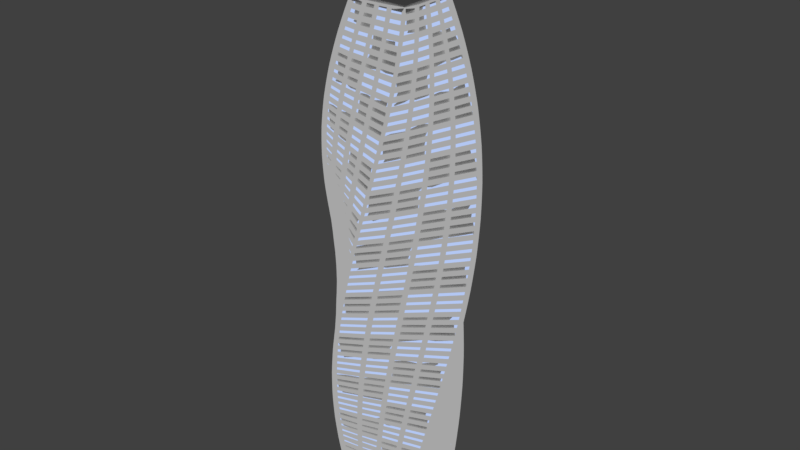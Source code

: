 # Source: Skyscraper2.blend  (saved by Blender 2.79.0; exported with 4.5.12 LTS)
import bpy
from mathutils import Matrix  # noqa: F401  (used for matrix-valued properties, if any)

bpy.ops.wm.read_factory_settings(use_empty=True)
scene = bpy.context.scene
scene.name = 'Scene'

# ---- collections
col_collection_1 = bpy.data.collections.new('Collection 1'); scene.collection.children.link(col_collection_1)
col_collection_2 = bpy.data.collections.new('Collection 2'); scene.collection.children.link(col_collection_2)
col_collection_2.hide_render = True
col_collection_2.hide_viewport = True
col_collection_3 = bpy.data.collections.new('Collection 3'); scene.collection.children.link(col_collection_3)

# ---- images (referenced by path relative to the original .blend; pixels are not part of the script)
import os
ASSET_DIR = os.environ.get("B2B_ASSET_DIR", "")  # directory of the original .blend (textures are referenced by path, not embedded)
HERE = os.path.dirname(os.path.abspath(__file__))  # packed textures are extracted next to this script under _unpacked/

def load_image(name, relpath, width, height, colorspace="sRGB"):
    """Load a texture the original file referenced (path relative to the .blend, or extracted next to this script)."""
    p = next((c for c in (os.path.join(HERE, relpath), os.path.join(ASSET_DIR, relpath)) if relpath and os.path.exists(c)), "")
    if p:
        img = bpy.data.images.load(p, check_existing=True)
        img.name = name
    else:  # same state as the original file: an image datablock whose file is absent (Cycles renders it pink)
        img = bpy.data.images.new(name, width, height)
        img.source = "FILE"
        img.filepath = "//" + (relpath or name)
    img.colorspace_settings.name = colorspace
    return img
img_skyscraper2_a = load_image('Skyscraper2_a', 'Skyscraper2_a.png', 1024, 1024, 'sRGB')

# ---- materials (node trees are filled in below, after node groups)
mat_glass = bpy.data.materials.new('Glass')
mat_glass.alpha_threshold = 0.0
mat_glass.roughness = 0.5
mat_coating = bpy.data.materials.new('Coating')
mat_coating.alpha_threshold = 0.0
mat_coating.roughness = 0.5
mat_material = bpy.data.materials.new('Material')
mat_material.alpha_threshold = 0.0
mat_material.roughness = 0.5

# ---- material node trees
mat_glass.use_nodes = True; mat_glass.node_tree.nodes.clear()
_N = mat_glass.node_tree.nodes; _L = mat_glass.node_tree.links
n0 = _N.new('ShaderNodeOutputMaterial'); n0.name = 'Material Output'; n0.location = (300, 300)
n1 = _N.new('ShaderNodeEmission'); n1.name = 'Emission.001'; n1.location = (18, 421)
n1.inputs[0].default_value = (0.0, 0.0, 0.0, 1.0)
n2 = _N.new('ShaderNodeEmission'); n2.name = 'Emission'; n2.location = (10, 300)
n2.label = 'Smoothness'
n2.inputs[0].default_value = (0.9, 0.9, 0.9, 1.0)
n3 = _N.new('ShaderNodeEmission'); n3.name = 'Emission.002'; n3.location = (8, 184)
n3.label = 'Albedo'
n3.inputs[0].default_value = (0.4494, 0.5714, 0.9, 1.0)
_L.new(n3.outputs[0], n0.inputs[0])
n0.is_active_output = True
mat_coating.use_nodes = True; mat_coating.node_tree.nodes.clear()
_N = mat_coating.node_tree.nodes; _L = mat_coating.node_tree.links
n0 = _N.new('ShaderNodeOutputMaterial'); n0.name = 'Material Output'; n0.location = (300, 300)
n1 = _N.new('ShaderNodeEmission'); n1.name = 'Emission.001'; n1.location = (11, 443)
n1.label = 'Metal'
n2 = _N.new('ShaderNodeEmission'); n2.name = 'Emission'; n2.location = (10, 300)
n2.label = 'Smoothness'
n2.inputs[0].default_value = (0.485, 0.485, 0.485, 1.0)
n3 = _N.new('ShaderNodeEmission'); n3.name = 'Emission.002'; n3.location = (16, 170)
n3.label = 'Albedo'
n3.inputs[0].default_value = (0.3813, 0.3813, 0.3813, 1.0)
_L.new(n3.outputs[0], n0.inputs[0])
n0.is_active_output = True
mat_material.use_nodes = True; mat_material.node_tree.nodes.clear()
_N = mat_material.node_tree.nodes; _L = mat_material.node_tree.links
n0 = _N.new('ShaderNodeOutputMaterial'); n0.name = 'Material Output'; n0.location = (300, 300)
n1 = _N.new('ShaderNodeBsdfDiffuse'); n1.name = 'Diffuse BSDF'; n1.location = (10, 300)
n2 = _N.new('ShaderNodeTexImage'); n2.name = 'Image Texture'; n2.location = (-190, 355)
n2.width = 140
n2.image = img_skyscraper2_a
n3 = _N.new('ShaderNodeMapping'); n3.name = 'Mapping'; n3.location = (-490, 384)
n4 = _N.new('ShaderNodeTexCoord'); n4.name = 'Texture Coordinate'; n4.location = (-690, 367)
_L.new(n1.outputs[0], n0.inputs[0])
_L.new(n3.outputs[0], n2.inputs[0])
_L.new(n4.outputs[2], n3.inputs[0])
n0.is_active_output = True

# ---- world
world_world = bpy.data.worlds.new('World'); scene.world = world_world
world_world.color = (0.05088, 0.05088, 0.05088)
world_world.use_sun_shadow = False
world_world.sun_shadow_jitter_overblur = 0.0
world_world.cycles.sampling_method = 'MANUAL'

# ---- meshes
me_plane_004 = bpy.data.meshes.new('Plane.004')
me_plane_004.from_pydata([(-1.0, -1.0, 0.0), (1.0, -1.0, 0.0), (-1.0, 1.0, 0.0), (1.0, 1.0, 0.0)], [], [(0, 1, 3, 2)])
me_plane_004.materials.append(mat_glass)
me_plane_004.materials.append(mat_coating)
me_plane_004.use_remesh_preserve_volume = False
me_plane_004.use_remesh_preserve_attributes = False
me_plane_004.use_mirror_vertex_groups = False
me_plane_004.update()
me_plane_000 = bpy.data.meshes.new('Plane.000')
me_plane_000.from_pydata([(-1.0, -1.0, 0.0), (1.0, -1.0, 0.0), (-1.0, 1.0, 0.0), (1.0, 1.0, 0.0)], [], [(0, 1, 3, 2)])
me_plane_000.use_remesh_preserve_volume = False
me_plane_000.use_remesh_preserve_attributes = False
me_plane_000.use_mirror_vertex_groups = False
me_plane_000.update()
me_plane_001 = bpy.data.meshes.new('Plane.001')
me_plane_001.from_pydata([(-1.092, -0.08591, 0.7475), (-1.234, -0.2963, 2.243), (-1.308, -0.5418, 3.738), (-1.301, -0.7975, 5.233), (-1.211, -1.034, 6.728), (-1.042, -1.22, 8.223), (-0.8126, -1.326, 9.718), (-0.5494, -1.326, 11.21), (-0.2888, -1.203, 12.71), (-0.0746, -0.9479, 14.2), (0.08591, -1.092, 0.7475), (0.2963, -1.234, 2.243), (0.5418, -1.308, 3.738), (0.7975, -1.301, 5.233), (1.034, -1.211, 6.728), (1.22, -1.042, 8.223), (1.326, -0.8126, 9.718), (1.326, -0.5494, 11.21), (1.203, -0.2888, 12.71), (0.9479, -0.0746, 14.2), (1.092, 0.08591, 0.7475), (1.234, 0.2963, 2.243), (1.308, 0.5418, 3.738), (1.301, 0.7975, 5.233), (1.211, 1.034, 6.728), (1.042, 1.22, 8.223), (0.8126, 1.326, 9.718), (0.5494, 1.326, 11.21), (0.2888, 1.203, 12.71), (0.0746, 0.9479, 14.2), (-0.08591, 1.092, 0.7475), (-0.2963, 1.234, 2.243), (-0.5418, 1.308, 3.738), (-0.7975, 1.301, 5.233), (-1.034, 1.211, 6.728), (-1.22, 1.042, 8.223), (-1.326, 0.8126, 9.718), (-1.326, 0.5494, 11.21), (-1.203, 0.2888, 12.71), (-0.9479, 0.0746, 14.2), (-1.003, 0.0, 0.0), (0.0, -1.003, 0.0), (1.003, 0.0, 0.0), (0.0, 1.003, 0.0), (-1.006, -1.177, 0.7475), (1.177, -1.006, 0.7475), (-1.177, 1.006, 0.7475), (1.006, 1.177, 0.7475), (-0.9378, -1.53, 2.243), (1.53, -0.9378, 2.243), (-1.53, 0.9378, 2.243), (0.9378, 1.53, 2.243), (-0.7662, -1.85, 3.738), (1.85, -0.7662, 3.738), (-1.85, 0.7662, 3.738), (0.7662, 1.85, 3.738), (-0.5039, -2.099, 5.233), (2.099, -0.5039, 5.233), (-2.099, 0.5039, 5.233), (0.5039, 2.099, 5.233), (-0.1766, -2.245, 6.728), (2.245, -0.1766, 6.728), (-2.245, 0.1766, 6.728), (0.1766, 2.245, 6.728), (0.178, -2.262, 8.223), (2.262, 0.178, 8.223), (-2.262, -0.178, 8.223), (-0.178, 2.262, 8.223), (0.5135, -2.139, 9.718), (2.139, 0.5135, 9.718), (-2.139, -0.5135, 9.718), (-0.5135, 2.139, 9.718), (0.7769, -1.876, 11.21), (1.876, 0.7769, 11.21), (-1.876, -0.7769, 11.21), (-0.7769, 1.876, 11.21), (0.914, -1.492, 12.71), (1.492, 0.914, 12.71), (-1.492, -0.914, 12.71), (-0.914, 1.492, 12.71), (0.8733, -1.022, 14.2), (1.022, 0.8733, 14.2), (-1.022, -0.8733, 14.2), (-0.8733, 1.022, 14.2), (-1.174, -0.1859, 1.495), (-1.285, -0.4174, 2.99), (-1.319, -0.6722, 4.485), (-1.27, -0.9229, 5.98), (-1.139, -1.139, 7.475), (-0.9364, -1.289, 8.97), (-0.6852, -1.345, 10.47), (-0.4174, -1.285, 11.96), (-0.1735, -1.095, 13.46), (2.309e-08, -0.7747, 14.95), (0.1859, -1.174, 1.495), (0.4174, -1.285, 2.99), (0.6722, -1.319, 4.485), (0.9229, -1.27, 5.98), (1.139, -1.139, 7.475), (1.289, -0.9364, 8.97), (1.345, -0.6852, 10.47), (1.285, -0.4174, 11.96), (1.095, -0.1735, 13.46), (0.7747, 2.309e-08, 14.95), (1.174, 0.1859, 1.495), (1.285, 0.4174, 2.99), (1.319, 0.6722, 4.485), (1.27, 0.9229, 5.98), (1.139, 1.139, 7.475), (0.9364, 1.289, 8.97), (0.6852, 1.345, 10.47), (0.4174, 1.285, 11.96), (0.1735, 1.095, 13.46), (-2.309e-08, 0.7747, 14.95), (-0.1859, 1.174, 1.495), (-0.4174, 1.285, 2.99), (-0.6722, 1.319, 4.485), (-0.9229, 1.27, 5.98), (-1.139, 1.139, 7.475), (-1.289, 0.9364, 8.97), (-1.345, 0.6852, 10.47), (-1.285, 0.4174, 11.96), (-1.095, 0.1735, 13.46), (-0.7747, -2.309e-08, 14.95), (-1.003, -1.003, 0.0), (1.003, -1.003, 0.0), (-1.003, 1.003, 0.0), (1.003, 1.003, 0.0), (-0.9881, -1.36, 1.495), (1.36, -0.9881, 1.495), (-1.36, 0.9881, 1.495), (0.9881, 1.36, 1.495), (-0.8671, -1.702, 2.99), (1.702, -0.8671, 2.99), (-1.702, 0.8671, 2.99), (0.8671, 1.702, 2.99), (-0.6471, -1.991, 4.485), (1.991, -0.6471, 4.485), (-1.991, 0.6471, 4.485), (0.6471, 1.991, 4.485), (-0.3474, -2.193, 5.98), (2.193, -0.3474, 5.98), (-2.193, 0.3474, 5.98), (0.3474, 2.193, 5.98), (0.0, -2.278, 7.475), (2.278, 0.0, 7.475), (-2.278, 0.0, 7.475), (0.0, 2.278, 7.475), (0.3524, -2.225, 8.97), (2.225, 0.3524, 8.97), (-2.225, -0.3524, 8.97), (-0.3524, 2.225, 8.97), (0.6596, -2.03, 10.47), (2.03, 0.6596, 10.47), (-2.03, -0.6596, 10.47), (-0.6596, 2.03, 10.47), (0.8673, -1.702, 11.96), (1.702, 0.8673, 11.96), (-1.702, -0.8673, 11.96), (-0.8673, 1.702, 11.96), (0.9217, -1.269, 13.46), (1.269, 0.9217, 13.46), (-1.269, -0.9217, 13.46), (-0.9217, 1.269, 13.46), (0.7747, -0.7747, 14.95), (0.7747, 0.7747, 14.95), (-0.7747, -0.7747, 14.95), (-0.7747, 0.7747, 14.95)], [], [(0, 46, 126, 40), (0, 40, 124, 44), (0, 44, 128, 84), (0, 84, 130, 46), (1, 50, 130, 84), (1, 84, 128, 48), (1, 48, 132, 85), (1, 85, 134, 50), (2, 54, 134, 85), (2, 85, 132, 52), (2, 52, 136, 86), (2, 86, 138, 54), (3, 58, 138, 86), (3, 86, 136, 56), (3, 56, 140, 87), (3, 87, 142, 58), (4, 62, 142, 87), (4, 87, 140, 60), (4, 60, 144, 88), (4, 88, 146, 62), (5, 66, 146, 88), (5, 88, 144, 64), (5, 64, 148, 89), (5, 89, 150, 66), (6, 70, 150, 89), (6, 89, 148, 68), (6, 68, 152, 90), (6, 90, 154, 70), (7, 74, 154, 90), (7, 90, 152, 72), (7, 72, 156, 91), (7, 91, 158, 74), (8, 78, 158, 91), (8, 91, 156, 76), (8, 76, 160, 92), (8, 92, 162, 78), (9, 82, 162, 92), (9, 92, 160, 80), (9, 80, 164, 93), (9, 93, 166, 82), (10, 44, 124, 41), (10, 41, 125, 45), (10, 45, 129, 94), (10, 94, 128, 44), (11, 48, 128, 94), (11, 94, 129, 49), (11, 49, 133, 95), (11, 95, 132, 48), (12, 52, 132, 95), (12, 95, 133, 53), (12, 53, 137, 96), (12, 96, 136, 52), (13, 56, 136, 96), (13, 96, 137, 57), (13, 57, 141, 97), (13, 97, 140, 56), (14, 60, 140, 97), (14, 97, 141, 61), (14, 61, 145, 98), (14, 98, 144, 60), (15, 64, 144, 98), (15, 98, 145, 65), (15, 65, 149, 99), (15, 99, 148, 64), (16, 68, 148, 99), (16, 99, 149, 69), (16, 69, 153, 100), (16, 100, 152, 68), (17, 72, 152, 100), (17, 100, 153, 73), (17, 73, 157, 101), (17, 101, 156, 72), (18, 76, 156, 101), (18, 101, 157, 77), (18, 77, 161, 102), (18, 102, 160, 76), (19, 80, 160, 102), (19, 102, 161, 81), (19, 81, 165, 103), (19, 103, 164, 80), (20, 45, 125, 42), (20, 42, 127, 47), (20, 47, 131, 104), (20, 104, 129, 45), (21, 49, 129, 104), (21, 104, 131, 51), (21, 51, 135, 105), (21, 105, 133, 49), (22, 53, 133, 105), (22, 105, 135, 55), (22, 55, 139, 106), (22, 106, 137, 53), (23, 57, 137, 106), (23, 106, 139, 59), (23, 59, 143, 107), (23, 107, 141, 57), (24, 61, 141, 107), (24, 107, 143, 63), (24, 63, 147, 108), (24, 108, 145, 61), (25, 65, 145, 108), (25, 108, 147, 67), (25, 67, 151, 109), (25, 109, 149, 65), (26, 69, 149, 109), (26, 109, 151, 71), (26, 71, 155, 110), (26, 110, 153, 69), (27, 73, 153, 110), (27, 110, 155, 75), (27, 75, 159, 111), (27, 111, 157, 73), (28, 77, 157, 111), (28, 111, 159, 79), (28, 79, 163, 112), (28, 112, 161, 77), (29, 81, 161, 112), (29, 112, 163, 83), (29, 83, 167, 113), (29, 113, 165, 81), (30, 47, 127, 43), (30, 43, 126, 46), (30, 46, 130, 114), (30, 114, 131, 47), (31, 51, 131, 114), (31, 114, 130, 50), (31, 50, 134, 115), (31, 115, 135, 51), (32, 55, 135, 115), (32, 115, 134, 54), (32, 54, 138, 116), (32, 116, 139, 55), (33, 59, 139, 116), (33, 116, 138, 58), (33, 58, 142, 117), (33, 117, 143, 59), (34, 63, 143, 117), (34, 117, 142, 62), (34, 62, 146, 118), (34, 118, 147, 63), (35, 67, 147, 118), (35, 118, 146, 66), (35, 66, 150, 119), (35, 119, 151, 67), (36, 71, 151, 119), (36, 119, 150, 70), (36, 70, 154, 120), (36, 120, 155, 71), (37, 75, 155, 120), (37, 120, 154, 74), (37, 74, 158, 121), (37, 121, 159, 75), (38, 79, 159, 121), (38, 121, 158, 78), (38, 78, 162, 122), (38, 122, 163, 79), (39, 83, 163, 122), (39, 122, 162, 82), (39, 82, 166, 123), (39, 123, 167, 83)])
_uv = me_plane_001.uv_layers.new(name='UVMap')
_uv.uv.foreach_set('vector', [0.8391, 0.9362, 0.8955, 0.9439, 0.8769, 0.9899, 0.8293, 0.9835, 0.8391, 0.9362, 0.8293, 0.9835, 0.7817, 0.9771, 0.7828, 0.9284, 0.8391, 0.9362, 0.7828, 0.9284, 0.7825, 0.8795, 0.848, 0.8887, 0.8391, 0.9362, 0.848, 0.8887, 0.9135, 0.8979, 0.8955, 0.9439, 0.8552, 0.8409, 0.9294, 0.8515, 0.9135, 0.8979, 0.848, 0.8887, 0.8552, 0.8409, 0.848, 0.8887, 0.7825, 0.8795, 0.781, 0.8303, 0.8552, 0.8409, 0.781, 0.8303, 0.7784, 0.7809, 0.8614, 0.793, 0.8552, 0.8409, 0.8614, 0.793, 0.9444, 0.805, 0.9294, 0.8515, 0.866, 0.7448, 0.9567, 0.7581, 0.9444, 0.805, 0.8614, 0.793, 0.866, 0.7448, 0.8614, 0.793, 0.7784, 0.7809, 0.7753, 0.7314, 0.866, 0.7448, 0.7753, 0.7314, 0.7715, 0.6818, 0.8696, 0.6964, 0.866, 0.7448, 0.8696, 0.6964, 0.9677, 0.711, 0.9567, 0.7581, 0.872, 0.6478, 0.9759, 0.6635, 0.9677, 0.711, 0.8696, 0.6964, 0.872, 0.6478, 0.8696, 0.6964, 0.7715, 0.6818, 0.7681, 0.6322, 0.872, 0.6478, 0.7681, 0.6322, 0.7646, 0.5825, 0.8737, 0.5991, 0.872, 0.6478, 0.8737, 0.5991, 0.9827, 0.6157, 0.9759, 0.6635, 0.8745, 0.5502, 0.9866, 0.5675, 0.9827, 0.6157, 0.8737, 0.5991, 0.8745, 0.5502, 0.8737, 0.5991, 0.7646, 0.5825, 0.7624, 0.533, 0.8745, 0.5502, 0.7624, 0.533, 0.7608, 0.4835, 0.875, 0.5013, 0.8745, 0.5502, 0.875, 0.5013, 0.9892, 0.519, 0.9866, 0.5675, 0.8753, 0.4522, 0.9892, 0.4701, 0.9892, 0.519, 0.875, 0.5013, 0.8753, 0.4522, 0.875, 0.5013, 0.7608, 0.4835, 0.7614, 0.4344, 0.8753, 0.4522, 0.7614, 0.4344, 0.7632, 0.3854, 0.8757, 0.4032, 0.8753, 0.4522, 0.8757, 0.4032, 0.9882, 0.4211, 0.9892, 0.4701, 0.8767, 0.3542, 0.9853, 0.3716, 0.9882, 0.4211, 0.8757, 0.4032, 0.8767, 0.3542, 0.8757, 0.4032, 0.7632, 0.3854, 0.768, 0.3368, 0.8767, 0.3542, 0.768, 0.3368, 0.7747, 0.2885, 0.8783, 0.3053, 0.8767, 0.3542, 0.8783, 0.3053, 0.9819, 0.3221, 0.9853, 0.3716, 0.8813, 0.2565, 0.9774, 0.2723, 0.9819, 0.3221, 0.8783, 0.3053, 0.8813, 0.2565, 0.8783, 0.3053, 0.7747, 0.2885, 0.7851, 0.2408, 0.8813, 0.2565, 0.7851, 0.2408, 0.7979, 0.1934, 0.8855, 0.208, 0.8813, 0.2565, 0.8855, 0.208, 0.9732, 0.2225, 0.9774, 0.2723, 0.8919, 0.1597, 0.9691, 0.1726, 0.9732, 0.2225, 0.8855, 0.208, 0.8919, 0.1597, 0.8855, 0.208, 0.7979, 0.1934, 0.8146, 0.1467, 0.8919, 0.1597, 0.8146, 0.1467, 0.8341, 0.1005, 0.9002, 0.1117, 0.8919, 0.1597, 0.9002, 0.1117, 0.9662, 0.1229, 0.9691, 0.1726, 0.9112, 0.06406, 0.9648, 0.07327, 0.9662, 0.1229, 0.9002, 0.1117, 0.9112, 0.06406, 0.9002, 0.1117, 0.8341, 0.1005, 0.8576, 0.05484, 0.9112, 0.06406, 0.8576, 0.05484, 0.8838, 0.009703, 0.9247, 0.01685, 0.9112, 0.06406, 0.9247, 0.01685, 0.9656, 0.02399, 0.9648, 0.07327, 0.08815, 0.9347, 0.1472, 0.9442, 0.1287, 0.9903, 0.07833, 0.9822, 0.08815, 0.9347, 0.07833, 0.9822, 0.02799, 0.974, 0.02907, 0.9251, 0.08815, 0.9347, 0.02907, 0.9251, 0.02873, 0.8759, 0.09696, 0.887, 0.08815, 0.9347, 0.09696, 0.887, 0.1652, 0.898, 0.1472, 0.9442, 0.1041, 0.839, 0.1809, 0.8515, 0.1652, 0.898, 0.09696, 0.887, 0.1041, 0.839, 0.09696, 0.887, 0.02873, 0.8759, 0.02736, 0.8265, 0.1041, 0.839, 0.02736, 0.8265, 0.02492, 0.777, 0.1103, 0.7909, 0.1041, 0.839, 0.1103, 0.7909, 0.1957, 0.8048, 0.1809, 0.8515, 0.1149, 0.7425, 0.2077, 0.7576, 0.1957, 0.8048, 0.1103, 0.7909, 0.1149, 0.7425, 0.1103, 0.7909, 0.02492, 0.777, 0.02214, 0.7274, 0.1149, 0.7425, 0.02214, 0.7274, 0.01877, 0.6777, 0.1186, 0.694, 0.1149, 0.7425, 0.1186, 0.694, 0.2185, 0.7103, 0.2077, 0.7576, 0.1212, 0.6453, 0.2264, 0.6625, 0.2185, 0.7103, 0.1186, 0.694, 0.1212, 0.6453, 0.1186, 0.694, 0.01877, 0.6777, 0.01591, 0.628, 0.1212, 0.6453, 0.01591, 0.628, 0.01304, 0.5784, 0.123, 0.5964, 0.1212, 0.6453, 0.123, 0.5964, 0.233, 0.6144, 0.2264, 0.6625, 0.1242, 0.5474, 0.2367, 0.5659, 0.233, 0.6144, 0.123, 0.5964, 0.1242, 0.5474, 0.123, 0.5964, 0.01304, 0.5784, 0.01161, 0.529, 0.1242, 0.5474, 0.01161, 0.529, 0.01081, 0.4797, 0.125, 0.4984, 0.1242, 0.5474, 0.125, 0.4984, 0.2392, 0.5172, 0.2367, 0.5659, 0.1258, 0.4494, 0.2392, 0.4681, 0.2392, 0.5172, 0.125, 0.4984, 0.1258, 0.4494, 0.125, 0.4984, 0.01081, 0.4797, 0.01237, 0.4307, 0.1258, 0.4494, 0.01237, 0.4307, 0.01519, 0.382, 0.1267, 0.4004, 0.1258, 0.4494, 0.1267, 0.4004, 0.2383, 0.4188, 0.2392, 0.4681, 0.1284, 0.3515, 0.2356, 0.3692, 0.2383, 0.4188, 0.1267, 0.4004, 0.1284, 0.3515, 0.1267, 0.4004, 0.01519, 0.382, 0.02117, 0.3338, 0.1284, 0.3515, 0.02117, 0.3338, 0.02899, 0.2859, 0.1307, 0.3027, 0.1284, 0.3515, 0.1307, 0.3027, 0.2325, 0.3195, 0.2356, 0.3692, 0.1346, 0.2541, 0.2286, 0.2697, 0.2325, 0.3195, 0.1307, 0.3027, 0.1346, 0.2541, 0.1307, 0.3027, 0.02899, 0.2859, 0.04057, 0.2386, 0.1346, 0.2541, 0.04057, 0.2386, 0.05446, 0.1917, 0.1398, 0.2058, 0.1346, 0.2541, 0.1398, 0.2058, 0.2251, 0.22, 0.2286, 0.2697, 0.1471, 0.1578, 0.2219, 0.1702, 0.2251, 0.22, 0.1398, 0.2058, 0.1471, 0.1578, 0.1398, 0.2058, 0.05446, 0.1917, 0.07239, 0.1454, 0.1471, 0.1578, 0.07239, 0.1454, 0.09289, 0.0996, 0.1565, 0.1102, 0.1471, 0.1578, 0.1565, 0.1102, 0.22, 0.1208, 0.2219, 0.1702, 0.1686, 0.06298, 0.2198, 0.07152, 0.22, 0.1208, 0.1565, 0.1102, 0.1686, 0.06298, 0.1565, 0.1102, 0.09289, 0.0996, 0.1174, 0.05444, 0.1686, 0.06298, 0.1174, 0.05444, 0.1444, 0.009703, 0.1833, 0.01619, 0.1686, 0.06298, 0.1833, 0.01619, 0.2221, 0.02268, 0.2198, 0.07152, 0.5881, 0.9346, 0.6472, 0.9442, 0.6287, 0.9903, 0.5783, 0.9822, 0.5881, 0.9346, 0.5783, 0.9822, 0.528, 0.974, 0.5291, 0.9251, 0.5881, 0.9346, 0.5291, 0.9251, 0.5287, 0.8759, 0.597, 0.887, 0.5881, 0.9346, 0.597, 0.887, 0.6652, 0.898, 0.6472, 0.9442, 0.6041, 0.839, 0.6809, 0.8515, 0.6652, 0.898, 0.597, 0.887, 0.6041, 0.839, 0.597, 0.887, 0.5287, 0.8759, 0.5274, 0.8265, 0.6041, 0.839, 0.5274, 0.8265, 0.5249, 0.777, 0.6103, 0.7909, 0.6041, 0.839, 0.6103, 0.7909, 0.6956, 0.8048, 0.6809, 0.8515, 0.6149, 0.7425, 0.7077, 0.7576, 0.6956, 0.8048, 0.6103, 0.7909, 0.6149, 0.7425, 0.6103, 0.7909, 0.5249, 0.777, 0.5221, 0.7274, 0.6149, 0.7425, 0.5221, 0.7274, 0.5188, 0.6777, 0.6186, 0.694, 0.6149, 0.7425, 0.6186, 0.694, 0.7185, 0.7103, 0.7077, 0.7576, 0.6212, 0.6453, 0.7264, 0.6625, 0.7185, 0.7103, 0.6186, 0.694, 0.6212, 0.6453, 0.6186, 0.694, 0.5188, 0.6777, 0.5159, 0.628, 0.6212, 0.6453, 0.5159, 0.628, 0.513, 0.5784, 0.623, 0.5964, 0.6212, 0.6453, 0.623, 0.5964, 0.733, 0.6144, 0.7264, 0.6625, 0.6241, 0.5474, 0.7367, 0.5659, 0.733, 0.6144, 0.623, 0.5964, 0.6241, 0.5474, 0.623, 0.5964, 0.513, 0.5784, 0.5116, 0.529, 0.6241, 0.5474, 0.5116, 0.529, 0.5108, 0.4797, 0.625, 0.4984, 0.6241, 0.5474, 0.625, 0.4984, 0.7392, 0.5172, 0.7367, 0.5659, 0.6258, 0.4494, 0.7392, 0.4681, 0.7392, 0.5172, 0.625, 0.4984, 0.6258, 0.4494, 0.625, 0.4984, 0.5108, 0.4797, 0.5124, 0.4307, 0.6258, 0.4494, 0.5124, 0.4307, 0.5152, 0.382, 0.6267, 0.4004, 0.6258, 0.4494, 0.6267, 0.4004, 0.7383, 0.4188, 0.7392, 0.4681, 0.6284, 0.3515, 0.7356, 0.3692, 0.7383, 0.4188, 0.6267, 0.4004, 0.6284, 0.3515, 0.6267, 0.4004, 0.5152, 0.382, 0.5212, 0.3338, 0.6284, 0.3515, 0.5212, 0.3338, 0.529, 0.2859, 0.6307, 0.3027, 0.6284, 0.3515, 0.6307, 0.3027, 0.7325, 0.3195, 0.7356, 0.3692, 0.6346, 0.2541, 0.7286, 0.2697, 0.7325, 0.3195, 0.6307, 0.3027, 0.6346, 0.2541, 0.6307, 0.3027, 0.529, 0.2859, 0.5406, 0.2386, 0.6346, 0.2541, 0.5406, 0.2386, 0.5545, 0.1917, 0.6397, 0.2058, 0.6346, 0.2541, 0.6397, 0.2058, 0.725, 0.22, 0.7286, 0.2697, 0.6471, 0.1578, 0.7219, 0.1702, 0.725, 0.22, 0.6397, 0.2058, 0.6471, 0.1578, 0.6397, 0.2058, 0.5545, 0.1917, 0.5724, 0.1454, 0.6471, 0.1578, 0.5724, 0.1454, 0.5929, 0.0996, 0.6564, 0.1102, 0.6471, 0.1578, 0.6564, 0.1102, 0.72, 0.1208, 0.7219, 0.1702, 0.6686, 0.06298, 0.7198, 0.07152, 0.72, 0.1208, 0.6564, 0.1102, 0.6686, 0.06298, 0.6564, 0.1102, 0.5929, 0.0996, 0.6174, 0.05444, 0.6686, 0.06298, 0.6174, 0.05444, 0.6444, 0.009703, 0.6832, 0.01619, 0.6686, 0.06298, 0.6832, 0.01619, 0.722, 0.02268, 0.7198, 0.07152, 0.3381, 0.9347, 0.3972, 0.9442, 0.3787, 0.9903, 0.3283, 0.9822, 0.3381, 0.9347, 0.3283, 0.9822, 0.278, 0.974, 0.2791, 0.9251, 0.3381, 0.9347, 0.2791, 0.9251, 0.2787, 0.8759, 0.347, 0.887, 0.3381, 0.9347, 0.347, 0.887, 0.4152, 0.898, 0.3972, 0.9442, 0.3541, 0.839, 0.4309, 0.8515, 0.4152, 0.898, 0.347, 0.887, 0.3541, 0.839, 0.347, 0.887, 0.2787, 0.8759, 0.2774, 0.8265, 0.3541, 0.839, 0.2774, 0.8265, 0.2749, 0.777, 0.3603, 0.7909, 0.3541, 0.839, 0.3603, 0.7909, 0.4456, 0.8048, 0.4309, 0.8515, 0.3649, 0.7425, 0.4577, 0.7576, 0.4456, 0.8048, 0.3603, 0.7909, 0.3649, 0.7425, 0.3603, 0.7909, 0.2749, 0.777, 0.2721, 0.7274, 0.3649, 0.7425, 0.2721, 0.7274, 0.2688, 0.6777, 0.3686, 0.694, 0.3649, 0.7425, 0.3686, 0.694, 0.4685, 0.7103, 0.4577, 0.7576, 0.3712, 0.6453, 0.4764, 0.6625, 0.4685, 0.7103, 0.3686, 0.694, 0.3712, 0.6453, 0.3686, 0.694, 0.2688, 0.6777, 0.2659, 0.628, 0.3712, 0.6453, 0.2659, 0.628, 0.263, 0.5784, 0.373, 0.5964, 0.3712, 0.6453, 0.373, 0.5964, 0.483, 0.6144, 0.4764, 0.6625, 0.3741, 0.5474, 0.4867, 0.5659, 0.483, 0.6144, 0.373, 0.5964, 0.3741, 0.5474, 0.373, 0.5964, 0.263, 0.5784, 0.2616, 0.529, 0.3741, 0.5474, 0.2616, 0.529, 0.2608, 0.4797, 0.375, 0.4984, 0.3741, 0.5474, 0.375, 0.4984, 0.4892, 0.5172, 0.4867, 0.5659, 0.3758, 0.4494, 0.4892, 0.4681, 0.4892, 0.5172, 0.375, 0.4984, 0.3758, 0.4494, 0.375, 0.4984, 0.2608, 0.4797, 0.2624, 0.4307, 0.3758, 0.4494, 0.2624, 0.4307, 0.2652, 0.382, 0.3767, 0.4004, 0.3758, 0.4494, 0.3767, 0.4004, 0.4883, 0.4188, 0.4892, 0.4681, 0.3784, 0.3515, 0.4856, 0.3692, 0.4883, 0.4188, 0.3767, 0.4004, 0.3784, 0.3515, 0.3767, 0.4004, 0.2652, 0.382, 0.2712, 0.3338, 0.3784, 0.3515, 0.2712, 0.3338, 0.279, 0.2859, 0.3807, 0.3027, 0.3784, 0.3515, 0.3807, 0.3027, 0.4825, 0.3195, 0.4856, 0.3692, 0.3846, 0.2541, 0.4786, 0.2697, 0.4825, 0.3195, 0.3807, 0.3027, 0.3846, 0.2541, 0.3807, 0.3027, 0.279, 0.2859, 0.2906, 0.2386, 0.3846, 0.2541, 0.2906, 0.2386, 0.3045, 0.1917, 0.3898, 0.2058, 0.3846, 0.2541, 0.3898, 0.2058, 0.4751, 0.22, 0.4786, 0.2697, 0.3971, 0.1578, 0.4719, 0.1702, 0.4751, 0.22, 0.3898, 0.2058, 0.3971, 0.1578, 0.3898, 0.2058, 0.3045, 0.1917, 0.3224, 0.1454, 0.3971, 0.1578, 0.3224, 0.1454, 0.3429, 0.0996, 0.4065, 0.1102, 0.3971, 0.1578, 0.4065, 0.1102, 0.47, 0.1208, 0.4719, 0.1702, 0.4186, 0.06298, 0.4698, 0.07152, 0.47, 0.1208, 0.4065, 0.1102, 0.4186, 0.06298, 0.4065, 0.1102, 0.3429, 0.0996, 0.3674, 0.05444, 0.4186, 0.06298, 0.3674, 0.05444, 0.3944, 0.009703, 0.4332, 0.01619, 0.4186, 0.06298, 0.4332, 0.01619, 0.4721, 0.02268, 0.4698, 0.07152])
me_plane_001.materials.append(mat_material)
me_plane_001.use_remesh_preserve_volume = False
me_plane_001.use_remesh_preserve_attributes = False
me_plane_001.use_mirror_vertex_groups = False
me_plane_001.update()
me_plane_006 = bpy.data.meshes.new('Plane.006')
me_plane_006.from_pydata([(-0.8628, -0.8628, 0.0), (0.8628, -0.8628, 0.0), (-0.8628, 0.8628, 0.0), (0.8628, 0.8628, 0.0), (-0.8628, -0.8628, 0.1733), (0.8628, -0.8628, 0.1733), (-0.8628, 0.8628, 0.1733), (0.8628, 0.8628, 0.1733), (-0.774, -0.774, 0.1733), (0.774, -0.774, 0.1733), (-0.774, 0.774, 0.1733), (0.774, 0.774, 0.1733), (-0.04779, -0.04779, 0.004821), (0.04779, -0.04779, 0.004821), (-0.04779, 0.04779, 0.004821), (0.04779, 0.04779, 0.004821), (-0.774, 0.774, 0.004821), (-0.774, -0.774, 0.004821), (0.774, -0.774, 0.004821), (0.774, 0.774, 0.004821), (-0.04779, 0.04779, 2.391), (-0.04779, -0.04779, 2.391), (0.04779, -0.04779, 2.391), (0.04779, 0.04779, 2.391)], [], [(0, 2, 3, 1), (7, 6, 10, 11), (3, 2, 6, 7), (0, 1, 5, 4), (1, 3, 7, 5), (2, 0, 4, 6), (9, 11, 19, 18), (4, 5, 9, 8), (5, 7, 11, 9), (6, 4, 8, 10), (13, 15, 23, 22), (10, 8, 17, 16), (11, 10, 16, 19), (8, 9, 18, 17), (12, 14, 16, 17), (13, 12, 17, 18), (15, 13, 18, 19), (14, 15, 19, 16), (21, 22, 23, 20), (14, 12, 21, 20), (15, 14, 20, 23), (12, 13, 22, 21)])
me_plane_006.use_remesh_preserve_volume = False
me_plane_006.use_remesh_preserve_attributes = False
me_plane_006.use_mirror_vertex_groups = False
me_plane_006.update()

# ---- objects
ob_plane = bpy.data.objects.new('Plane', me_plane_004)
ob_plane_003 = bpy.data.objects.new('Plane.003', me_plane_000)
ob_skyscraper2_body = bpy.data.objects.new('Skyscraper2_body', me_plane_001)
ob_skyscraper2_top = bpy.data.objects.new('Skyscraper2_top', me_plane_006)

# ---- transforms, parenting, visibility, modifiers, constraints
ob_plane.location = (0.0, 0.0, 0.0)
ob_plane.lineart.crease_threshold = 0.0
_m = ob_plane.modifiers.new('Screw', 'SCREW')
_m.steps = 10
_m.angle = 1.571
_m.screw_offset = 15.0
_m.use_smooth_shade = False
_m = ob_plane.modifiers.new('Subsurf', 'SUBSURF')
_m.uv_smooth = 'PRESERVE_CORNERS'
_m.quality = 2
_m.subdivision_type = 'SIMPLE'
_m.levels = 2
_m.show_only_control_edges = False
_m = ob_plane.modifiers.new('SimpleDeform', 'SIMPLE_DEFORM')
_m.deform_method = 'STRETCH'
_m.deform_axis = 'Z'
_m.factor = -0.04929
_m.angle = -0.04929
_m = ob_plane.modifiers.new('SimpleDeform.001', 'SIMPLE_DEFORM')
_m.deform_method = 'TAPER'
_m.deform_axis = 'Z'
_m.factor = 1.935
_m.angle = 1.935
_m = ob_plane.modifiers.new('Wireframe', 'WIREFRAME')
_m.thickness = 0.15
_m.offset = 1.0
_m.use_replace = False
_m.material_offset = 1
ob_plane_003.location = (0.0, 0.0, 0.0)
ob_plane_003.lineart.crease_threshold = 0.0
_m = ob_plane_003.modifiers.new('Screw', 'SCREW')
_m.steps = 10
_m.angle = 1.571
_m.screw_offset = 15.0
_m.use_smooth_shade = False
_m = ob_plane_003.modifiers.new('Subsurf', 'SUBSURF')
_m.uv_smooth = 'PRESERVE_CORNERS'
_m.quality = 2
_m.subdivision_type = 'SIMPLE'
_m.show_only_control_edges = False
_m = ob_plane_003.modifiers.new('SimpleDeform', 'SIMPLE_DEFORM')
_m.deform_method = 'STRETCH'
_m.deform_axis = 'Z'
_m.factor = -0.04929
_m.angle = -0.04929
_m = ob_plane_003.modifiers.new('SimpleDeform.001', 'SIMPLE_DEFORM')
_m.deform_method = 'TAPER'
_m.deform_axis = 'Z'
_m.factor = 1.935
_m.angle = 1.935
ob_skyscraper2_body.location = (0.0, 0.0, 0.0)
ob_skyscraper2_body.lineart.crease_threshold = 0.0
ob_skyscraper2_top.location = (0.0, 0.0, 14.86)
ob_skyscraper2_top.lineart.crease_threshold = 0.0

# ---- collection membership
col_collection_1.objects.link(ob_plane)
col_collection_2.objects.link(ob_plane_003)
col_collection_3.objects.link(ob_skyscraper2_body)
col_collection_3.objects.link(ob_skyscraper2_top)

# ---- scene / render settings (as saved in the file)
scene.frame_start = 1; scene.frame_end = 250; scene.frame_set(39)
scene.render.engine = 'CYCLES'
scene.render.resolution_percentage = 50
scene.render.dither_intensity = 0.0
scene.cycles.use_denoising = False
scene.cycles.samples = 128
scene.cycles.sampling_pattern = 'TABULATED_SOBOL'
scene.cycles.use_adaptive_sampling = False
scene.cycles.use_light_tree = False
scene.cycles.blur_glossy = 0.0
scene.cycles.sample_clamp_indirect = 0.0
scene.cycles.bake_type = 'ROUGHNESS'
scene.view_settings.view_transform = 'Standard'
bpy.context.view_layer.update()

# ---- added for rendering (the .blend has no active camera): camera
cam_auto = bpy.data.cameras.new('AutoCamera')
cam_auto.lens = 50.0
cam_auto.sensor_width = 36.0
cam_auto.clip_end = 1000.0
ob_auto_camera = bpy.data.objects.new('AutoCamera', cam_auto)
scene.collection.objects.link(ob_auto_camera)
ob_auto_camera.location = (17.2008, -20.641, 22.3729)
ob_auto_camera.rotation_euler = (1.09748, -7.21219e-08, 0.694738)
scene.camera = ob_auto_camera
bpy.context.view_layer.update()
